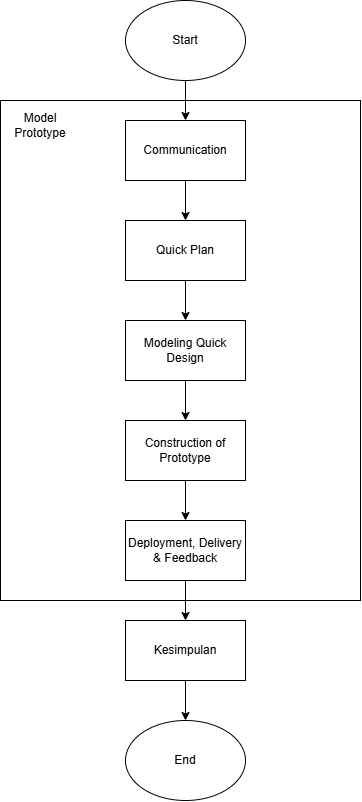

The diagram above was exported from draw.io. Its source (the exported page's mxGraphModel, read from the mxfile embedded in the PNG):
<mxGraphModel dx="638" dy="830" grid="1" gridSize="10" guides="1" tooltips="1" connect="1" arrows="1" fold="1" page="1" pageScale="1" pageWidth="850" pageHeight="1100" math="0" shadow="0">
  <root>
    <mxCell id="0" />
    <mxCell id="1" parent="0" />
    <mxCell id="vvVNcIl3uTrOi6_eLJP7-2" value="Start" style="ellipse;whiteSpace=wrap;html=1;" vertex="1" parent="1">
      <mxGeometry x="365" y="20" width="120" height="80" as="geometry" />
    </mxCell>
    <mxCell id="vvVNcIl3uTrOi6_eLJP7-7" value="End" style="ellipse;whiteSpace=wrap;html=1;" vertex="1" parent="1">
      <mxGeometry x="365" y="740" width="120" height="80" as="geometry" />
    </mxCell>
    <mxCell id="vvVNcIl3uTrOi6_eLJP7-10" value="" style="rounded=0;whiteSpace=wrap;html=1;" vertex="1" parent="1">
      <mxGeometry x="240" y="120" width="360" height="500" as="geometry" />
    </mxCell>
    <mxCell id="vvVNcIl3uTrOi6_eLJP7-11" value="Communication" style="rounded=0;whiteSpace=wrap;html=1;" vertex="1" parent="1">
      <mxGeometry x="365" y="140" width="120" height="60" as="geometry" />
    </mxCell>
    <mxCell id="vvVNcIl3uTrOi6_eLJP7-12" value="Quick Plan" style="rounded=0;whiteSpace=wrap;html=1;" vertex="1" parent="1">
      <mxGeometry x="365" y="240" width="120" height="60" as="geometry" />
    </mxCell>
    <mxCell id="vvVNcIl3uTrOi6_eLJP7-13" value="Modeling Quick Design" style="rounded=0;whiteSpace=wrap;html=1;" vertex="1" parent="1">
      <mxGeometry x="365" y="340" width="120" height="60" as="geometry" />
    </mxCell>
    <mxCell id="vvVNcIl3uTrOi6_eLJP7-14" value="Construction of Prototype" style="rounded=0;whiteSpace=wrap;html=1;" vertex="1" parent="1">
      <mxGeometry x="365" y="440" width="120" height="60" as="geometry" />
    </mxCell>
    <mxCell id="vvVNcIl3uTrOi6_eLJP7-15" value="Deployment, Delivery &amp;amp; Feedback" style="rounded=0;whiteSpace=wrap;html=1;" vertex="1" parent="1">
      <mxGeometry x="365" y="540" width="120" height="60" as="geometry" />
    </mxCell>
    <mxCell id="vvVNcIl3uTrOi6_eLJP7-16" value="Model Prototype" style="text;html=1;align=center;verticalAlign=middle;whiteSpace=wrap;rounded=0;" vertex="1" parent="1">
      <mxGeometry x="250" y="130" width="60" height="30" as="geometry" />
    </mxCell>
    <mxCell id="vvVNcIl3uTrOi6_eLJP7-17" value="" style="endArrow=classic;html=1;rounded=0;exitX=0.5;exitY=1;exitDx=0;exitDy=0;entryX=0.5;entryY=0;entryDx=0;entryDy=0;" edge="1" parent="1" source="vvVNcIl3uTrOi6_eLJP7-2" target="vvVNcIl3uTrOi6_eLJP7-11">
      <mxGeometry width="50" height="50" relative="1" as="geometry">
        <mxPoint x="410" y="410" as="sourcePoint" />
        <mxPoint x="460" y="360" as="targetPoint" />
      </mxGeometry>
    </mxCell>
    <mxCell id="vvVNcIl3uTrOi6_eLJP7-18" value="" style="endArrow=classic;html=1;rounded=0;exitX=0.5;exitY=1;exitDx=0;exitDy=0;entryX=0.5;entryY=0;entryDx=0;entryDy=0;" edge="1" parent="1" source="vvVNcIl3uTrOi6_eLJP7-11" target="vvVNcIl3uTrOi6_eLJP7-12">
      <mxGeometry width="50" height="50" relative="1" as="geometry">
        <mxPoint x="435" y="110" as="sourcePoint" />
        <mxPoint x="435" y="150" as="targetPoint" />
      </mxGeometry>
    </mxCell>
    <mxCell id="vvVNcIl3uTrOi6_eLJP7-19" value="" style="endArrow=classic;html=1;rounded=0;exitX=0.5;exitY=1;exitDx=0;exitDy=0;entryX=0.5;entryY=0;entryDx=0;entryDy=0;" edge="1" parent="1" source="vvVNcIl3uTrOi6_eLJP7-12" target="vvVNcIl3uTrOi6_eLJP7-13">
      <mxGeometry width="50" height="50" relative="1" as="geometry">
        <mxPoint x="435" y="210" as="sourcePoint" />
        <mxPoint x="435" y="250" as="targetPoint" />
      </mxGeometry>
    </mxCell>
    <mxCell id="vvVNcIl3uTrOi6_eLJP7-20" value="" style="endArrow=classic;html=1;rounded=0;exitX=0.5;exitY=1;exitDx=0;exitDy=0;entryX=0.5;entryY=0;entryDx=0;entryDy=0;" edge="1" parent="1" source="vvVNcIl3uTrOi6_eLJP7-13" target="vvVNcIl3uTrOi6_eLJP7-14">
      <mxGeometry width="50" height="50" relative="1" as="geometry">
        <mxPoint x="435" y="310" as="sourcePoint" />
        <mxPoint x="435" y="350" as="targetPoint" />
      </mxGeometry>
    </mxCell>
    <mxCell id="vvVNcIl3uTrOi6_eLJP7-21" value="" style="endArrow=classic;html=1;rounded=0;exitX=0.5;exitY=1;exitDx=0;exitDy=0;entryX=0.5;entryY=0;entryDx=0;entryDy=0;" edge="1" parent="1" source="vvVNcIl3uTrOi6_eLJP7-14" target="vvVNcIl3uTrOi6_eLJP7-15">
      <mxGeometry width="50" height="50" relative="1" as="geometry">
        <mxPoint x="435" y="410" as="sourcePoint" />
        <mxPoint x="435" y="450" as="targetPoint" />
      </mxGeometry>
    </mxCell>
    <mxCell id="vvVNcIl3uTrOi6_eLJP7-23" value="Kesimpulan" style="rounded=0;whiteSpace=wrap;html=1;" vertex="1" parent="1">
      <mxGeometry x="365" y="640" width="120" height="60" as="geometry" />
    </mxCell>
    <mxCell id="vvVNcIl3uTrOi6_eLJP7-27" value="" style="endArrow=classic;html=1;rounded=0;exitX=0.5;exitY=1;exitDx=0;exitDy=0;entryX=0.5;entryY=0;entryDx=0;entryDy=0;" edge="1" parent="1" source="vvVNcIl3uTrOi6_eLJP7-15" target="vvVNcIl3uTrOi6_eLJP7-23">
      <mxGeometry width="50" height="50" relative="1" as="geometry">
        <mxPoint x="435" y="510" as="sourcePoint" />
        <mxPoint x="435" y="550" as="targetPoint" />
      </mxGeometry>
    </mxCell>
    <mxCell id="vvVNcIl3uTrOi6_eLJP7-28" value="" style="endArrow=classic;html=1;rounded=0;exitX=0.5;exitY=1;exitDx=0;exitDy=0;entryX=0.5;entryY=0;entryDx=0;entryDy=0;" edge="1" parent="1" source="vvVNcIl3uTrOi6_eLJP7-23" target="vvVNcIl3uTrOi6_eLJP7-7">
      <mxGeometry width="50" height="50" relative="1" as="geometry">
        <mxPoint x="435" y="610" as="sourcePoint" />
        <mxPoint x="435" y="650" as="targetPoint" />
      </mxGeometry>
    </mxCell>
  </root>
</mxGraphModel>